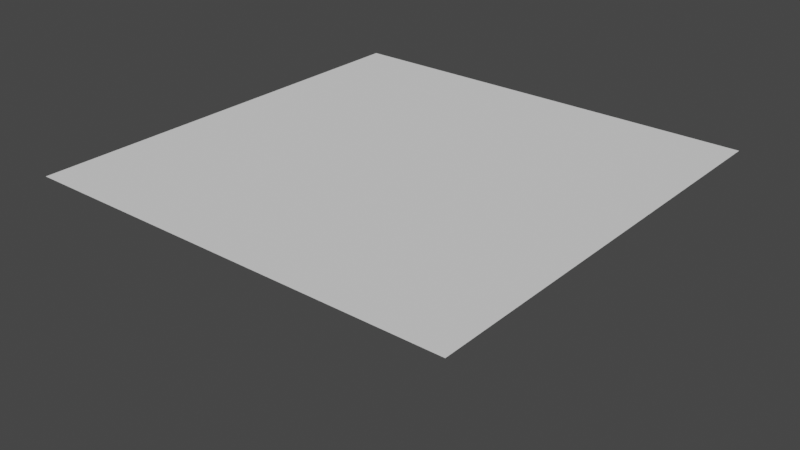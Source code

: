 # Source: terrain.blend  (saved by Blender 2.82.7; exported with 4.5.12 LTS)
import bpy
from mathutils import Matrix  # noqa: F401  (used for matrix-valued properties, if any)

bpy.ops.wm.read_factory_settings(use_empty=True)
scene = bpy.context.scene
scene.name = 'Scene'

# ---- world
world_world = bpy.data.worlds.new('World'); scene.world = world_world
world_world.use_nodes = True; world_world.node_tree.nodes.clear()
_N = world_world.node_tree.nodes; _L = world_world.node_tree.links
n0 = _N.new('ShaderNodeOutputWorld'); n0.name = 'World Output'; n0.location = (300, 300)
n1 = _N.new('ShaderNodeBackground'); n1.name = 'Background'; n1.location = (10, 300)
n1.inputs[0].default_value = (0.05088, 0.05088, 0.05088, 1.0)
_L.new(n1.outputs[0], n0.inputs[0])
n0.is_active_output = True
world_world.color = (0.05088, 0.05088, 0.05088)
world_world.use_sun_shadow = False
world_world.sun_shadow_jitter_overblur = 0.0

# ---- meshes
me_plane_004 = bpy.data.meshes.new('Plane.004')
me_plane_004.from_pydata([(-5.0, -5.0, 0.0), (5.0, -5.0, 0.0), (-5.0, 5.0, 0.0), (5.0, 5.0, 0.0), (-5.0, 4.524, 0.0), (-5.0, 4.048, 0.0), (-5.0, 3.571, 0.0), (-5.0, 3.095, 0.0), (-5.0, 2.619, 0.0), (-5.0, 2.143, 0.0), (-5.0, 1.667, 0.0), (-5.0, 1.19, 0.0), (-5.0, 0.7143, 0.0), (-5.0, 0.2381, 0.0), (-5.0, -0.2381, 0.0), (-5.0, -0.7143, 0.0), (-5.0, -1.19, 0.0), (-5.0, -1.667, 0.0), (-5.0, -2.143, 0.0), (-5.0, -2.619, 0.0), (-5.0, -3.095, 0.0), (-5.0, -3.571, 0.0), (-5.0, -4.048, 0.0), (-5.0, -4.524, 0.0), (-4.524, -5.0, 0.0), (-4.048, -5.0, 0.0), (-3.571, -5.0, 0.0), (-3.095, -5.0, 0.0), (-2.619, -5.0, 0.0), (-2.143, -5.0, 0.0), (-1.667, -5.0, 0.0), (-1.19, -5.0, 0.0), (-0.7143, -5.0, 0.0), (-0.2381, -5.0, 0.0), (0.2381, -5.0, 0.0), (0.7143, -5.0, 0.0), (1.19, -5.0, 0.0), (1.667, -5.0, 0.0), (2.143, -5.0, 0.0), (2.619, -5.0, 0.0), (3.095, -5.0, 0.0), (3.571, -5.0, 0.0), (4.048, -5.0, 0.0), (4.524, -5.0, 0.0), (5.0, -4.524, 0.0), (5.0, -4.048, 0.0), (5.0, -3.571, 0.0), (5.0, -3.095, 0.0), (5.0, -2.619, 0.0), (5.0, -2.143, 0.0), (5.0, -1.667, 0.0), (5.0, -1.19, 0.0), (5.0, -0.7143, 0.0), (5.0, -0.2381, 0.0), (5.0, 0.2381, 0.0), (5.0, 0.7143, 0.0), (5.0, 1.19, 0.0), (5.0, 1.667, 0.0), (5.0, 2.143, 0.0), (5.0, 2.619, 0.0), (5.0, 3.095, 0.0), (5.0, 3.571, 0.0), (5.0, 4.048, 0.0), (5.0, 4.524, 0.0), (4.524, 5.0, 0.0), (4.048, 5.0, 0.0), (3.571, 5.0, 0.0), (3.095, 5.0, 0.0), (2.619, 5.0, 0.0), (2.143, 5.0, 0.0), (1.667, 5.0, 0.0), (1.19, 5.0, 0.0), (0.7143, 5.0, 0.0), (0.2381, 5.0, 0.0), (-0.2381, 5.0, 0.0), (-0.7143, 5.0, 0.0), (-1.19, 5.0, 0.0), (-1.667, 5.0, 0.0), (-2.143, 5.0, 0.0), (-2.619, 5.0, 0.0), (-3.095, 5.0, 0.0), (-3.571, 5.0, 0.0), (-4.048, 5.0, 0.0), (-4.524, 5.0, 0.0), (-4.524, -4.524, 0.0), (-4.524, -4.048, 0.0), (-4.524, -3.571, 0.0), (-4.524, -3.095, 0.0), (-4.524, -2.619, 0.0), (-4.524, -2.143, 0.0), (-4.524, -1.667, 0.0), (-4.524, -1.19, 0.0), (-4.524, -0.7143, 0.0), (-4.524, -0.2381, 0.0), (-4.524, 0.2381, 0.0), (-4.524, 0.7143, 0.0), (-4.524, 1.19, 0.0), (-4.524, 1.667, 0.0), (-4.524, 2.143, 0.0), (-4.524, 2.619, 0.0), (-4.524, 3.095, 0.0), (-4.524, 3.571, 0.0), (-4.524, 4.048, 0.0), (-4.524, 4.524, 0.0), (-4.048, -4.524, 0.0), (-4.048, -4.048, 0.0), (-4.048, -3.571, 0.0), (-4.048, -3.095, 0.0), (-4.048, -2.619, 0.0), (-4.048, -2.143, 0.0), (-4.048, -1.667, 0.0), (-4.048, -1.19, 0.0), (-4.048, -0.7143, 0.0), (-4.048, -0.2381, 0.0), (-4.048, 0.2381, 0.0), (-4.048, 0.7143, 0.0), (-4.048, 1.19, 0.0), (-4.048, 1.667, 0.0), (-4.048, 2.143, 0.0), (-4.048, 2.619, 0.0), (-4.048, 3.095, 0.0), (-4.048, 3.571, 0.0), (-4.048, 4.048, 0.0), (-4.048, 4.524, 0.0), (-3.571, -4.524, 0.0), (-3.571, -4.048, 0.0), (-3.571, -3.571, 0.0), (-3.571, -3.095, 0.0), (-3.571, -2.619, 0.0), (-3.571, -2.143, 0.0), (-3.571, -1.667, 0.0), (-3.571, -1.19, 0.0), (-3.571, -0.7143, 0.0), (-3.571, -0.2381, 0.0), (-3.571, 0.2381, 0.0), (-3.571, 0.7143, 0.0), (-3.571, 1.19, 0.0), (-3.571, 1.667, 0.0), (-3.571, 2.143, 0.0), (-3.571, 2.619, 0.0), (-3.571, 3.095, 0.0), (-3.571, 3.571, 0.0), (-3.571, 4.048, 0.0), (-3.571, 4.524, 0.0), (-3.095, -4.524, 0.0), (-3.095, -4.048, 0.0), (-3.095, -3.571, 0.0), (-3.095, -3.095, 0.0), (-3.095, -2.619, 0.0), (-3.095, -2.143, 0.0), (-3.095, -1.667, 0.0), (-3.095, -1.19, 0.0), (-3.095, -0.7143, 0.0), (-3.095, -0.2381, 0.0), (-3.095, 0.2381, 0.0), (-3.095, 0.7143, 0.0), (-3.095, 1.19, 0.0), (-3.095, 1.667, 0.0), (-3.095, 2.143, 0.0), (-3.095, 2.619, 0.0), (-3.095, 3.095, 0.0), (-3.095, 3.571, 0.0), (-3.095, 4.048, 0.0), (-3.095, 4.524, 0.0), (-2.619, -4.524, 0.0), (-2.619, -4.048, 0.0), (-2.619, -3.571, 0.0), (-2.619, -3.095, 0.0), (-2.619, -2.619, 0.0), (-2.619, -2.143, 0.0), (-2.619, -1.667, 0.0), (-2.619, -1.19, 0.0), (-2.619, -0.7143, 0.0), (-2.619, -0.2381, 0.0), (-2.619, 0.2381, 0.0), (-2.619, 0.7143, 0.0), (-2.619, 1.19, 0.0), (-2.619, 1.667, 0.0), (-2.619, 2.143, 0.0), (-2.619, 2.619, 0.0), (-2.619, 3.095, 0.0), (-2.619, 3.571, 0.0), (-2.619, 4.048, 0.0), (-2.619, 4.524, 0.0), (-2.143, -4.524, 0.0), (-2.143, -4.048, 0.0), (-2.143, -3.571, 0.0), (-2.143, -3.095, 0.0), (-2.143, -2.619, 0.0), (-2.143, -2.143, 0.0), (-2.143, -1.667, 0.0), (-2.143, -1.19, 0.0), (-2.143, -0.7143, 0.0), (-2.143, -0.2381, 0.0), (-2.143, 0.2381, 0.0), (-2.143, 0.7143, 0.0), (-2.143, 1.19, 0.0), (-2.143, 1.667, 0.0), (-2.143, 2.143, 0.0), (-2.143, 2.619, 0.0), (-2.143, 3.095, 0.0), (-2.143, 3.571, 0.0), (-2.143, 4.048, 0.0), (-2.143, 4.524, 0.0), (-1.667, -4.524, 0.0), (-1.667, -4.048, 0.0), (-1.667, -3.571, 0.0), (-1.667, -3.095, 0.0), (-1.667, -2.619, 0.0), (-1.667, -2.143, 0.0), (-1.667, -1.667, 0.0), (-1.667, -1.19, 0.0), (-1.667, -0.7143, 0.0), (-1.667, -0.2381, 0.0), (-1.667, 0.2381, 0.0), (-1.667, 0.7143, 0.0), (-1.667, 1.19, 0.0), (-1.667, 1.667, 0.0), (-1.667, 2.143, 0.0), (-1.667, 2.619, 0.0), (-1.667, 3.095, 0.0), (-1.667, 3.571, 0.0), (-1.667, 4.048, 0.0), (-1.667, 4.524, 0.0), (-1.19, -4.524, 0.0), (-1.19, -4.048, 0.0), (-1.19, -3.571, 0.0), (-1.19, -3.095, 0.0), (-1.19, -2.619, 0.0), (-1.19, -2.143, 0.0), (-1.19, -1.667, 0.0), (-1.19, -1.19, 0.0), (-1.19, -0.7143, 0.0), (-1.19, -0.2381, 0.0), (-1.19, 0.2381, 0.0), (-1.19, 0.7143, 0.0), (-1.19, 1.19, 0.0), (-1.19, 1.667, 0.0), (-1.19, 2.143, 0.0), (-1.19, 2.619, 0.0), (-1.19, 3.095, 0.0), (-1.19, 3.571, 0.0), (-1.19, 4.048, 0.0), (-1.19, 4.524, 0.0), (-0.7143, -4.524, 0.0), (-0.7143, -4.048, 0.0), (-0.7143, -3.571, 0.0), (-0.7143, -3.095, 0.0), (-0.7143, -2.619, 0.0), (-0.7143, -2.143, 0.0), (-0.7143, -1.667, 0.0), (-0.7143, -1.19, 0.0), (-0.7143, -0.7143, 0.0), (-0.7143, -0.2381, 0.0), (-0.7143, 0.2381, 0.0), (-0.7143, 0.7143, 0.0), (-0.7143, 1.19, 0.0), (-0.7143, 1.667, 0.0), (-0.7143, 2.143, 0.0), (-0.7143, 2.619, 0.0), (-0.7143, 3.095, 0.0), (-0.7143, 3.571, 0.0), (-0.7143, 4.048, 0.0), (-0.7143, 4.524, 0.0), (-0.2381, -4.524, 0.0), (-0.2381, -4.048, 0.0), (-0.2381, -3.571, 0.0), (-0.2381, -3.095, 0.0), (-0.2381, -2.619, 0.0), (-0.2381, -2.143, 0.0), (-0.2381, -1.667, 0.0), (-0.2381, -1.19, 0.0), (-0.2381, -0.7143, 0.0), (-0.2381, -0.2381, 0.0), (-0.2381, 0.2381, 0.0), (-0.2381, 0.7143, 0.0), (-0.2381, 1.19, 0.0), (-0.2381, 1.667, 0.0), (-0.2381, 2.143, 0.0), (-0.2381, 2.619, 0.0), (-0.2381, 3.095, 0.0), (-0.2381, 3.571, 0.0), (-0.2381, 4.048, 0.0), (-0.2381, 4.524, 0.0), (0.2381, -4.524, 0.0), (0.2381, -4.048, 0.0), (0.2381, -3.571, 0.0), (0.2381, -3.095, 0.0), (0.2381, -2.619, 0.0), (0.2381, -2.143, 0.0), (0.2381, -1.667, 0.0), (0.2381, -1.19, 0.0), (0.2381, -0.7143, 0.0), (0.2381, -0.2381, 0.0), (0.2381, 0.2381, 0.0), (0.2381, 0.7143, 0.0), (0.2381, 1.19, 0.0), (0.2381, 1.667, 0.0), (0.2381, 2.143, 0.0), (0.2381, 2.619, 0.0), (0.2381, 3.095, 0.0), (0.2381, 3.571, 0.0), (0.2381, 4.048, 0.0), (0.2381, 4.524, 0.0), (0.7143, -4.524, 0.0), (0.7143, -4.048, 0.0), (0.7143, -3.571, 0.0), (0.7143, -3.095, 0.0), (0.7143, -2.619, 0.0), (0.7143, -2.143, 0.0), (0.7143, -1.667, 0.0), (0.7143, -1.19, 0.0), (0.7143, -0.7143, 0.0), (0.7143, -0.2381, 0.0), (0.7143, 0.2381, 0.0), (0.7143, 0.7143, 0.0), (0.7143, 1.19, 0.0), (0.7143, 1.667, 0.0), (0.7143, 2.143, 0.0), (0.7143, 2.619, 0.0), (0.7143, 3.095, 0.0), (0.7143, 3.571, 0.0), (0.7143, 4.048, 0.0), (0.7143, 4.524, 0.0), (1.19, -4.524, 0.0), (1.19, -4.048, 0.0), (1.19, -3.571, 0.0), (1.19, -3.095, 0.0), (1.19, -2.619, 0.0), (1.19, -2.143, 0.0), (1.19, -1.667, 0.0), (1.19, -1.19, 0.0), (1.19, -0.7143, 0.0), (1.19, -0.2381, 0.0), (1.19, 0.2381, 0.0), (1.19, 0.7143, 0.0), (1.19, 1.19, 0.0), (1.19, 1.667, 0.0), (1.19, 2.143, 0.0), (1.19, 2.619, 0.0), (1.19, 3.095, 0.0), (1.19, 3.571, 0.0), (1.19, 4.048, 0.0), (1.19, 4.524, 0.0), (1.667, -4.524, 0.0), (1.667, -4.048, 0.0), (1.667, -3.571, 0.0), (1.667, -3.095, 0.0), (1.667, -2.619, 0.0), (1.667, -2.143, 0.0), (1.667, -1.667, 0.0), (1.667, -1.19, 0.0), (1.667, -0.7143, 0.0), (1.667, -0.2381, 0.0), (1.667, 0.2381, 0.0), (1.667, 0.7143, 0.0), (1.667, 1.19, 0.0), (1.667, 1.667, 0.0), (1.667, 2.143, 0.0), (1.667, 2.619, 0.0), (1.667, 3.095, 0.0), (1.667, 3.571, 0.0), (1.667, 4.048, 0.0), (1.667, 4.524, 0.0), (2.143, -4.524, 0.0), (2.143, -4.048, 0.0), (2.143, -3.571, 0.0), (2.143, -3.095, 0.0), (2.143, -2.619, 0.0), (2.143, -2.143, 0.0), (2.143, -1.667, 0.0), (2.143, -1.19, 0.0), (2.143, -0.7143, 0.0), (2.143, -0.2381, 0.0), (2.143, 0.2381, 0.0), (2.143, 0.7143, 0.0), (2.143, 1.19, 0.0), (2.143, 1.667, 0.0), (2.143, 2.143, 0.0), (2.143, 2.619, 0.0), (2.143, 3.095, 0.0), (2.143, 3.571, 0.0), (2.143, 4.048, 0.0), (2.143, 4.524, 0.0), (2.619, -4.524, 0.0), (2.619, -4.048, 0.0), (2.619, -3.571, 0.0), (2.619, -3.095, 0.0), (2.619, -2.619, 0.0), (2.619, -2.143, 0.0), (2.619, -1.667, 0.0), (2.619, -1.19, 0.0), (2.619, -0.7143, 0.0), (2.619, -0.2381, 0.0), (2.619, 0.2381, 0.0), (2.619, 0.7143, 0.0), (2.619, 1.19, 0.0), (2.619, 1.667, 0.0), (2.619, 2.143, 0.0), (2.619, 2.619, 0.0), (2.619, 3.095, 0.0), (2.619, 3.571, 0.0), (2.619, 4.048, 0.0), (2.619, 4.524, 0.0), (3.095, -4.524, 0.0), (3.095, -4.048, 0.0), (3.095, -3.571, 0.0), (3.095, -3.095, 0.0), (3.095, -2.619, 0.0), (3.095, -2.143, 0.0), (3.095, -1.667, 0.0), (3.095, -1.19, 0.0), (3.095, -0.7143, 0.0), (3.095, -0.2381, 0.0), (3.095, 0.2381, 0.0), (3.095, 0.7143, 0.0), (3.095, 1.19, 0.0), (3.095, 1.667, 0.0), (3.095, 2.143, 0.0), (3.095, 2.619, 0.0), (3.095, 3.095, 0.0), (3.095, 3.571, 0.0), (3.095, 4.048, 0.0), (3.095, 4.524, 0.0), (3.571, -4.524, 0.0), (3.571, -4.048, 0.0), (3.571, -3.571, 0.0), (3.571, -3.095, 0.0), (3.571, -2.619, 0.0), (3.571, -2.143, 0.0), (3.571, -1.667, 0.0), (3.571, -1.19, 0.0), (3.571, -0.7143, 0.0), (3.571, -0.2381, 0.0), (3.571, 0.2381, 0.0), (3.571, 0.7143, 0.0), (3.571, 1.19, 0.0), (3.571, 1.667, 0.0), (3.571, 2.143, 0.0), (3.571, 2.619, 0.0), (3.571, 3.095, 0.0), (3.571, 3.571, 0.0), (3.571, 4.048, 0.0), (3.571, 4.524, 0.0), (4.048, -4.524, 0.0), (4.048, -4.048, 0.0), (4.048, -3.571, 0.0), (4.048, -3.095, 0.0), (4.048, -2.619, 0.0), (4.048, -2.143, 0.0), (4.048, -1.667, 0.0), (4.048, -1.19, 0.0), (4.048, -0.7143, 0.0), (4.048, -0.2381, 0.0), (4.048, 0.2381, 0.0), (4.048, 0.7143, 0.0), (4.048, 1.19, 0.0), (4.048, 1.667, 0.0), (4.048, 2.143, 0.0), (4.048, 2.619, 0.0), (4.048, 3.095, 0.0), (4.048, 3.571, 0.0), (4.048, 4.048, 0.0), (4.048, 4.524, 0.0), (4.524, -4.524, 0.0), (4.524, -4.048, 0.0), (4.524, -3.571, 0.0), (4.524, -3.095, 0.0), (4.524, -2.619, 0.0), (4.524, -2.143, 0.0), (4.524, -1.667, 0.0), (4.524, -1.19, 0.0), (4.524, -0.7143, 0.0), (4.524, -0.2381, 0.0), (4.524, 0.2381, 0.0), (4.524, 0.7143, 0.0), (4.524, 1.19, 0.0), (4.524, 1.667, 0.0), (4.524, 2.143, 0.0), (4.524, 2.619, 0.0), (4.524, 3.095, 0.0), (4.524, 3.571, 0.0), (4.524, 4.048, 0.0), (4.524, 4.524, 0.0)], [], [(483, 63, 3, 64), (4, 103, 83, 2), (103, 123, 82, 83), (123, 143, 81, 82), (143, 163, 80, 81), (163, 183, 79, 80), (183, 203, 78, 79), (203, 223, 77, 78), (223, 243, 76, 77), (243, 263, 75, 76), (263, 283, 74, 75), (283, 303, 73, 74), (303, 323, 72, 73), (323, 343, 71, 72), (343, 363, 70, 71), (363, 383, 69, 70), (383, 403, 68, 69), (403, 423, 67, 68), (423, 443, 66, 67), (443, 463, 65, 66), (463, 483, 64, 65), (0, 24, 84, 23), (23, 84, 85, 22), (22, 85, 86, 21), (21, 86, 87, 20), (20, 87, 88, 19), (19, 88, 89, 18), (18, 89, 90, 17), (17, 90, 91, 16), (16, 91, 92, 15), (15, 92, 93, 14), (14, 93, 94, 13), (13, 94, 95, 12), (12, 95, 96, 11), (11, 96, 97, 10), (10, 97, 98, 9), (9, 98, 99, 8), (8, 99, 100, 7), (7, 100, 101, 6), (6, 101, 102, 5), (5, 102, 103, 4), (24, 25, 104, 84), (84, 104, 105, 85), (85, 105, 106, 86), (86, 106, 107, 87), (87, 107, 108, 88), (88, 108, 109, 89), (89, 109, 110, 90), (90, 110, 111, 91), (91, 111, 112, 92), (92, 112, 113, 93), (93, 113, 114, 94), (94, 114, 115, 95), (95, 115, 116, 96), (96, 116, 117, 97), (97, 117, 118, 98), (98, 118, 119, 99), (99, 119, 120, 100), (100, 120, 121, 101), (101, 121, 122, 102), (102, 122, 123, 103), (25, 26, 124, 104), (104, 124, 125, 105), (105, 125, 126, 106), (106, 126, 127, 107), (107, 127, 128, 108), (108, 128, 129, 109), (109, 129, 130, 110), (110, 130, 131, 111), (111, 131, 132, 112), (112, 132, 133, 113), (113, 133, 134, 114), (114, 134, 135, 115), (115, 135, 136, 116), (116, 136, 137, 117), (117, 137, 138, 118), (118, 138, 139, 119), (119, 139, 140, 120), (120, 140, 141, 121), (121, 141, 142, 122), (122, 142, 143, 123), (26, 27, 144, 124), (124, 144, 145, 125), (125, 145, 146, 126), (126, 146, 147, 127), (127, 147, 148, 128), (128, 148, 149, 129), (129, 149, 150, 130), (130, 150, 151, 131), (131, 151, 152, 132), (132, 152, 153, 133), (133, 153, 154, 134), (134, 154, 155, 135), (135, 155, 156, 136), (136, 156, 157, 137), (137, 157, 158, 138), (138, 158, 159, 139), (139, 159, 160, 140), (140, 160, 161, 141), (141, 161, 162, 142), (142, 162, 163, 143), (27, 28, 164, 144), (144, 164, 165, 145), (145, 165, 166, 146), (146, 166, 167, 147), (147, 167, 168, 148), (148, 168, 169, 149), (149, 169, 170, 150), (150, 170, 171, 151), (151, 171, 172, 152), (152, 172, 173, 153), (153, 173, 174, 154), (154, 174, 175, 155), (155, 175, 176, 156), (156, 176, 177, 157), (157, 177, 178, 158), (158, 178, 179, 159), (159, 179, 180, 160), (160, 180, 181, 161), (161, 181, 182, 162), (162, 182, 183, 163), (28, 29, 184, 164), (164, 184, 185, 165), (165, 185, 186, 166), (166, 186, 187, 167), (167, 187, 188, 168), (168, 188, 189, 169), (169, 189, 190, 170), (170, 190, 191, 171), (171, 191, 192, 172), (172, 192, 193, 173), (173, 193, 194, 174), (174, 194, 195, 175), (175, 195, 196, 176), (176, 196, 197, 177), (177, 197, 198, 178), (178, 198, 199, 179), (179, 199, 200, 180), (180, 200, 201, 181), (181, 201, 202, 182), (182, 202, 203, 183), (29, 30, 204, 184), (184, 204, 205, 185), (185, 205, 206, 186), (186, 206, 207, 187), (187, 207, 208, 188), (188, 208, 209, 189), (189, 209, 210, 190), (190, 210, 211, 191), (191, 211, 212, 192), (192, 212, 213, 193), (193, 213, 214, 194), (194, 214, 215, 195), (195, 215, 216, 196), (196, 216, 217, 197), (197, 217, 218, 198), (198, 218, 219, 199), (199, 219, 220, 200), (200, 220, 221, 201), (201, 221, 222, 202), (202, 222, 223, 203), (30, 31, 224, 204), (204, 224, 225, 205), (205, 225, 226, 206), (206, 226, 227, 207), (207, 227, 228, 208), (208, 228, 229, 209), (209, 229, 230, 210), (210, 230, 231, 211), (211, 231, 232, 212), (212, 232, 233, 213), (213, 233, 234, 214), (214, 234, 235, 215), (215, 235, 236, 216), (216, 236, 237, 217), (217, 237, 238, 218), (218, 238, 239, 219), (219, 239, 240, 220), (220, 240, 241, 221), (221, 241, 242, 222), (222, 242, 243, 223), (31, 32, 244, 224), (224, 244, 245, 225), (225, 245, 246, 226), (226, 246, 247, 227), (227, 247, 248, 228), (228, 248, 249, 229), (229, 249, 250, 230), (230, 250, 251, 231), (231, 251, 252, 232), (232, 252, 253, 233), (233, 253, 254, 234), (234, 254, 255, 235), (235, 255, 256, 236), (236, 256, 257, 237), (237, 257, 258, 238), (238, 258, 259, 239), (239, 259, 260, 240), (240, 260, 261, 241), (241, 261, 262, 242), (242, 262, 263, 243), (32, 33, 264, 244), (244, 264, 265, 245), (245, 265, 266, 246), (246, 266, 267, 247), (247, 267, 268, 248), (248, 268, 269, 249), (249, 269, 270, 250), (250, 270, 271, 251), (251, 271, 272, 252), (252, 272, 273, 253), (253, 273, 274, 254), (254, 274, 275, 255), (255, 275, 276, 256), (256, 276, 277, 257), (257, 277, 278, 258), (258, 278, 279, 259), (259, 279, 280, 260), (260, 280, 281, 261), (261, 281, 282, 262), (262, 282, 283, 263), (33, 34, 284, 264), (264, 284, 285, 265), (265, 285, 286, 266), (266, 286, 287, 267), (267, 287, 288, 268), (268, 288, 289, 269), (269, 289, 290, 270), (270, 290, 291, 271), (271, 291, 292, 272), (272, 292, 293, 273), (273, 293, 294, 274), (274, 294, 295, 275), (275, 295, 296, 276), (276, 296, 297, 277), (277, 297, 298, 278), (278, 298, 299, 279), (279, 299, 300, 280), (280, 300, 301, 281), (281, 301, 302, 282), (282, 302, 303, 283), (34, 35, 304, 284), (284, 304, 305, 285), (285, 305, 306, 286), (286, 306, 307, 287), (287, 307, 308, 288), (288, 308, 309, 289), (289, 309, 310, 290), (290, 310, 311, 291), (291, 311, 312, 292), (292, 312, 313, 293), (293, 313, 314, 294), (294, 314, 315, 295), (295, 315, 316, 296), (296, 316, 317, 297), (297, 317, 318, 298), (298, 318, 319, 299), (299, 319, 320, 300), (300, 320, 321, 301), (301, 321, 322, 302), (302, 322, 323, 303), (35, 36, 324, 304), (304, 324, 325, 305), (305, 325, 326, 306), (306, 326, 327, 307), (307, 327, 328, 308), (308, 328, 329, 309), (309, 329, 330, 310), (310, 330, 331, 311), (311, 331, 332, 312), (312, 332, 333, 313), (313, 333, 334, 314), (314, 334, 335, 315), (315, 335, 336, 316), (316, 336, 337, 317), (317, 337, 338, 318), (318, 338, 339, 319), (319, 339, 340, 320), (320, 340, 341, 321), (321, 341, 342, 322), (322, 342, 343, 323), (36, 37, 344, 324), (324, 344, 345, 325), (325, 345, 346, 326), (326, 346, 347, 327), (327, 347, 348, 328), (328, 348, 349, 329), (329, 349, 350, 330), (330, 350, 351, 331), (331, 351, 352, 332), (332, 352, 353, 333), (333, 353, 354, 334), (334, 354, 355, 335), (335, 355, 356, 336), (336, 356, 357, 337), (337, 357, 358, 338), (338, 358, 359, 339), (339, 359, 360, 340), (340, 360, 361, 341), (341, 361, 362, 342), (342, 362, 363, 343), (37, 38, 364, 344), (344, 364, 365, 345), (345, 365, 366, 346), (346, 366, 367, 347), (347, 367, 368, 348), (348, 368, 369, 349), (349, 369, 370, 350), (350, 370, 371, 351), (351, 371, 372, 352), (352, 372, 373, 353), (353, 373, 374, 354), (354, 374, 375, 355), (355, 375, 376, 356), (356, 376, 377, 357), (357, 377, 378, 358), (358, 378, 379, 359), (359, 379, 380, 360), (360, 380, 381, 361), (361, 381, 382, 362), (362, 382, 383, 363), (38, 39, 384, 364), (364, 384, 385, 365), (365, 385, 386, 366), (366, 386, 387, 367), (367, 387, 388, 368), (368, 388, 389, 369), (369, 389, 390, 370), (370, 390, 391, 371), (371, 391, 392, 372), (372, 392, 393, 373), (373, 393, 394, 374), (374, 394, 395, 375), (375, 395, 396, 376), (376, 396, 397, 377), (377, 397, 398, 378), (378, 398, 399, 379), (379, 399, 400, 380), (380, 400, 401, 381), (381, 401, 402, 382), (382, 402, 403, 383), (39, 40, 404, 384), (384, 404, 405, 385), (385, 405, 406, 386), (386, 406, 407, 387), (387, 407, 408, 388), (388, 408, 409, 389), (389, 409, 410, 390), (390, 410, 411, 391), (391, 411, 412, 392), (392, 412, 413, 393), (393, 413, 414, 394), (394, 414, 415, 395), (395, 415, 416, 396), (396, 416, 417, 397), (397, 417, 418, 398), (398, 418, 419, 399), (399, 419, 420, 400), (400, 420, 421, 401), (401, 421, 422, 402), (402, 422, 423, 403), (40, 41, 424, 404), (404, 424, 425, 405), (405, 425, 426, 406), (406, 426, 427, 407), (407, 427, 428, 408), (408, 428, 429, 409), (409, 429, 430, 410), (410, 430, 431, 411), (411, 431, 432, 412), (412, 432, 433, 413), (413, 433, 434, 414), (414, 434, 435, 415), (415, 435, 436, 416), (416, 436, 437, 417), (417, 437, 438, 418), (418, 438, 439, 419), (419, 439, 440, 420), (420, 440, 441, 421), (421, 441, 442, 422), (422, 442, 443, 423), (41, 42, 444, 424), (424, 444, 445, 425), (425, 445, 446, 426), (426, 446, 447, 427), (427, 447, 448, 428), (428, 448, 449, 429), (429, 449, 450, 430), (430, 450, 451, 431), (431, 451, 452, 432), (432, 452, 453, 433), (433, 453, 454, 434), (434, 454, 455, 435), (435, 455, 456, 436), (436, 456, 457, 437), (437, 457, 458, 438), (438, 458, 459, 439), (439, 459, 460, 440), (440, 460, 461, 441), (441, 461, 462, 442), (442, 462, 463, 443), (42, 43, 464, 444), (444, 464, 465, 445), (445, 465, 466, 446), (446, 466, 467, 447), (447, 467, 468, 448), (448, 468, 469, 449), (449, 469, 470, 450), (450, 470, 471, 451), (451, 471, 472, 452), (452, 472, 473, 453), (453, 473, 474, 454), (454, 474, 475, 455), (455, 475, 476, 456), (456, 476, 477, 457), (457, 477, 478, 458), (458, 478, 479, 459), (459, 479, 480, 460), (460, 480, 481, 461), (461, 481, 482, 462), (462, 482, 483, 463), (43, 1, 44, 464), (464, 44, 45, 465), (465, 45, 46, 466), (466, 46, 47, 467), (467, 47, 48, 468), (468, 48, 49, 469), (469, 49, 50, 470), (470, 50, 51, 471), (471, 51, 52, 472), (472, 52, 53, 473), (473, 53, 54, 474), (474, 54, 55, 475), (475, 55, 56, 476), (476, 56, 57, 477), (477, 57, 58, 478), (478, 58, 59, 479), (479, 59, 60, 480), (480, 60, 61, 481), (481, 61, 62, 482), (482, 62, 63, 483)])
me_plane_004.polygons.foreach_set('use_smooth', [True] * 441)
me_plane_004.use_remesh_fix_poles = True
me_plane_004.use_remesh_preserve_attributes = False
me_plane_004.use_mirror_vertex_groups = False
me_plane_004.update()

# ---- objects
ob_plane = bpy.data.objects.new('Plane', me_plane_004)

# ---- transforms, parenting, visibility, modifiers, constraints
ob_plane.location = (0.0, 0.0, 0.0)
ob_plane.scale = (10.0, 10.0, 10.0)
ob_plane.lineart.crease_threshold = 0.0
_m = ob_plane.modifiers.new('Displace', 'DISPLACE')
_m.mid_level = 0.0
_m.strength = 2.1
_m = ob_plane.modifiers.new('Decimate', 'DECIMATE')
_m.ratio = 0.3099

# ---- collection membership
scene.collection.objects.link(ob_plane)

# ---- scene / render settings (as saved in the file)
scene.frame_start = 1; scene.frame_end = 250; scene.frame_set(1)
scene.render.engine = 'BLENDER_EEVEE_NEXT'
scene.cycles.use_denoising = False
scene.cycles.samples = 128
scene.cycles.sampling_pattern = 'TABULATED_SOBOL'
scene.cycles.use_adaptive_sampling = False
scene.cycles.use_light_tree = False
scene.view_settings.view_transform = 'Filmic'
bpy.context.view_layer.update()

# ---- added for rendering (the .blend has no active camera and no usable light): camera, sun
cam_auto = bpy.data.cameras.new('AutoCamera')
cam_auto.lens = 50.0
cam_auto.sensor_width = 36.0
cam_auto.clip_end = 2324.84
ob_auto_camera = bpy.data.objects.new('AutoCamera', cam_auto)
scene.collection.objects.link(ob_auto_camera)
ob_auto_camera.location = (132.17, -158.977, 112.791)
ob_auto_camera.rotation_euler = (1.09748, -7.21219e-08, 0.694738)
scene.camera = ob_auto_camera
light_auto_sun = bpy.data.lights.new('AutoSun', 'SUN')
light_auto_sun.energy = 3.0
light_auto_sun.angle = 0.0523599
ob_auto_sun = bpy.data.objects.new('AutoSun', light_auto_sun)
scene.collection.objects.link(ob_auto_sun)
ob_auto_sun.rotation_euler = (0.872665, 0.174533, 0.523599)
bpy.context.view_layer.update()
